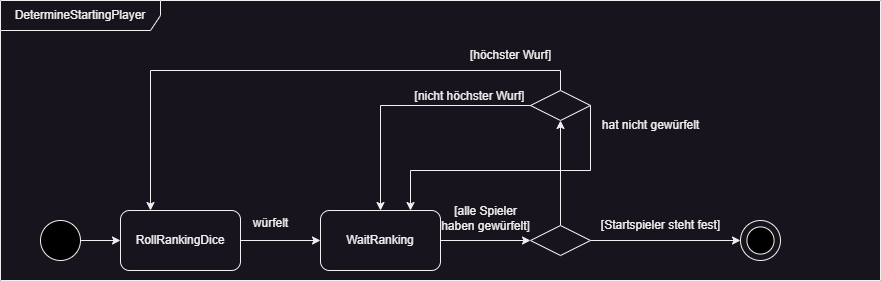

The diagram above was exported from draw.io. Its source (the exported page's mxGraphModel, read from the mxfile embedded in the PNG):
<mxGraphModel dx="712" dy="2649" grid="1" gridSize="10" guides="1" tooltips="1" connect="1" arrows="1" fold="1" page="1" pageScale="1" pageWidth="827" pageHeight="1169" math="0" shadow="0">
  <root>
    <mxCell id="0" />
    <mxCell id="1" parent="0" />
    <mxCell id="ZLISz2z6pVpg-5paVFkb-3" style="edgeStyle=orthogonalEdgeStyle;rounded=0;orthogonalLoop=1;jettySize=auto;html=1;entryX=0;entryY=0.5;entryDx=0;entryDy=0;" parent="1" source="ZLISz2z6pVpg-5paVFkb-1" target="ZLISz2z6pVpg-5paVFkb-2" edge="1">
      <mxGeometry relative="1" as="geometry" />
    </mxCell>
    <mxCell id="ZLISz2z6pVpg-5paVFkb-1" value="" style="ellipse;whiteSpace=wrap;html=1;aspect=fixed;fillColor=#000000;" parent="1" vertex="1">
      <mxGeometry x="50" y="-1060" width="40" height="40" as="geometry" />
    </mxCell>
    <mxCell id="ZLISz2z6pVpg-5paVFkb-12" style="edgeStyle=orthogonalEdgeStyle;rounded=0;orthogonalLoop=1;jettySize=auto;html=1;entryX=0;entryY=0.5;entryDx=0;entryDy=0;" parent="1" source="ZLISz2z6pVpg-5paVFkb-2" target="ZLISz2z6pVpg-5paVFkb-11" edge="1">
      <mxGeometry relative="1" as="geometry" />
    </mxCell>
    <mxCell id="ZLISz2z6pVpg-5paVFkb-2" value="RollRankingDice" style="rounded=1;whiteSpace=wrap;html=1;" parent="1" vertex="1">
      <mxGeometry x="130" y="-1070" width="120" height="60" as="geometry" />
    </mxCell>
    <mxCell id="ZLISz2z6pVpg-5paVFkb-7" value="" style="ellipse;whiteSpace=wrap;html=1;aspect=fixed;" parent="1" vertex="1">
      <mxGeometry x="750" y="-1060" width="40" height="40" as="geometry" />
    </mxCell>
    <mxCell id="ZLISz2z6pVpg-5paVFkb-8" value="" style="ellipse;whiteSpace=wrap;html=1;aspect=fixed;fillColor=#000000;" parent="1" vertex="1">
      <mxGeometry x="756.41" y="-1053.5900000000001" width="27.18" height="27.18" as="geometry" />
    </mxCell>
    <mxCell id="ZLISz2z6pVpg-5paVFkb-15" style="edgeStyle=orthogonalEdgeStyle;rounded=0;orthogonalLoop=1;jettySize=auto;html=1;entryX=0;entryY=0.5;entryDx=0;entryDy=0;" parent="1" source="ZLISz2z6pVpg-5paVFkb-11" target="ZLISz2z6pVpg-5paVFkb-14" edge="1">
      <mxGeometry relative="1" as="geometry" />
    </mxCell>
    <mxCell id="ZLISz2z6pVpg-5paVFkb-11" value="WaitRanking" style="rounded=1;whiteSpace=wrap;html=1;" parent="1" vertex="1">
      <mxGeometry x="330" y="-1070" width="120" height="60" as="geometry" />
    </mxCell>
    <mxCell id="ZLISz2z6pVpg-5paVFkb-13" value="würfelt" style="text;html=1;align=center;verticalAlign=middle;resizable=0;points=[];autosize=1;strokeColor=none;fillColor=none;" parent="1" vertex="1">
      <mxGeometry x="250" y="-1072" width="60" height="30" as="geometry" />
    </mxCell>
    <mxCell id="ZLISz2z6pVpg-5paVFkb-18" style="edgeStyle=orthogonalEdgeStyle;rounded=0;orthogonalLoop=1;jettySize=auto;html=1;entryX=0;entryY=0.5;entryDx=0;entryDy=0;" parent="1" source="ZLISz2z6pVpg-5paVFkb-14" target="ZLISz2z6pVpg-5paVFkb-7" edge="1">
      <mxGeometry relative="1" as="geometry" />
    </mxCell>
    <mxCell id="HBi_zWWRokPrvrTCE_HY-6" style="edgeStyle=orthogonalEdgeStyle;rounded=0;orthogonalLoop=1;jettySize=auto;html=1;entryX=0.5;entryY=1;entryDx=0;entryDy=0;" parent="1" source="ZLISz2z6pVpg-5paVFkb-14" target="HBi_zWWRokPrvrTCE_HY-1" edge="1">
      <mxGeometry relative="1" as="geometry" />
    </mxCell>
    <mxCell id="ZLISz2z6pVpg-5paVFkb-14" value="" style="rhombus;whiteSpace=wrap;html=1;" parent="1" vertex="1">
      <mxGeometry x="540" y="-1055" width="60" height="30" as="geometry" />
    </mxCell>
    <mxCell id="ZLISz2z6pVpg-5paVFkb-16" value="[alle Spieler&lt;div&gt;haben gewürfelt]&lt;/div&gt;" style="text;html=1;align=center;verticalAlign=middle;resizable=0;points=[];autosize=1;strokeColor=none;fillColor=none;" parent="1" vertex="1">
      <mxGeometry x="440" y="-1082" width="110" height="40" as="geometry" />
    </mxCell>
    <mxCell id="FSUdduVebVgtAKi_JV0F-1" value="DetermineStartingPlayer" style="shape=umlFrame;whiteSpace=wrap;html=1;pointerEvents=0;recursiveResize=0;container=1;collapsible=0;width=160;" parent="1" vertex="1">
      <mxGeometry x="10" y="-1280" width="880" height="280" as="geometry" />
    </mxCell>
    <mxCell id="HBi_zWWRokPrvrTCE_HY-1" value="" style="rhombus;whiteSpace=wrap;html=1;" parent="FSUdduVebVgtAKi_JV0F-1" vertex="1">
      <mxGeometry x="530" y="90" width="60" height="30" as="geometry" />
    </mxCell>
    <mxCell id="HBi_zWWRokPrvrTCE_HY-7" value="[Startspieler steht fest]" style="text;html=1;align=center;verticalAlign=middle;resizable=0;points=[];autosize=1;strokeColor=none;fillColor=none;" parent="FSUdduVebVgtAKi_JV0F-1" vertex="1">
      <mxGeometry x="590" y="210" width="140" height="30" as="geometry" />
    </mxCell>
    <mxCell id="HBi_zWWRokPrvrTCE_HY-8" value="[nicht höchster Wurf]" style="text;html=1;align=center;verticalAlign=middle;resizable=0;points=[];autosize=1;strokeColor=none;fillColor=none;" parent="FSUdduVebVgtAKi_JV0F-1" vertex="1">
      <mxGeometry x="404" y="81" width="130" height="30" as="geometry" />
    </mxCell>
    <mxCell id="HBi_zWWRokPrvrTCE_HY-9" value="[höchster Wurf]" style="text;html=1;align=center;verticalAlign=middle;resizable=0;points=[];autosize=1;strokeColor=none;fillColor=none;" parent="FSUdduVebVgtAKi_JV0F-1" vertex="1">
      <mxGeometry x="460" y="40" width="100" height="30" as="geometry" />
    </mxCell>
    <mxCell id="HBi_zWWRokPrvrTCE_HY-14" value="hat nicht gewürfelt" style="text;html=1;align=center;verticalAlign=middle;resizable=0;points=[];autosize=1;strokeColor=none;fillColor=none;" parent="FSUdduVebVgtAKi_JV0F-1" vertex="1">
      <mxGeometry x="590" y="110" width="120" height="30" as="geometry" />
    </mxCell>
    <mxCell id="HBi_zWWRokPrvrTCE_HY-4" style="edgeStyle=orthogonalEdgeStyle;rounded=0;orthogonalLoop=1;jettySize=auto;html=1;exitX=0.5;exitY=0;exitDx=0;exitDy=0;entryX=0.25;entryY=0;entryDx=0;entryDy=0;" parent="1" source="HBi_zWWRokPrvrTCE_HY-1" target="ZLISz2z6pVpg-5paVFkb-2" edge="1">
      <mxGeometry relative="1" as="geometry" />
    </mxCell>
    <mxCell id="HBi_zWWRokPrvrTCE_HY-5" style="edgeStyle=orthogonalEdgeStyle;rounded=0;orthogonalLoop=1;jettySize=auto;html=1;exitX=0;exitY=0.5;exitDx=0;exitDy=0;entryX=0.5;entryY=0;entryDx=0;entryDy=0;" parent="1" source="HBi_zWWRokPrvrTCE_HY-1" target="ZLISz2z6pVpg-5paVFkb-11" edge="1">
      <mxGeometry relative="1" as="geometry" />
    </mxCell>
    <mxCell id="HBi_zWWRokPrvrTCE_HY-13" style="edgeStyle=orthogonalEdgeStyle;rounded=0;orthogonalLoop=1;jettySize=auto;html=1;entryX=0.75;entryY=0;entryDx=0;entryDy=0;" parent="1" source="HBi_zWWRokPrvrTCE_HY-1" target="ZLISz2z6pVpg-5paVFkb-11" edge="1">
      <mxGeometry relative="1" as="geometry">
        <Array as="points">
          <mxPoint x="600" y="-1110" />
          <mxPoint x="420" y="-1110" />
        </Array>
      </mxGeometry>
    </mxCell>
  </root>
</mxGraphModel>